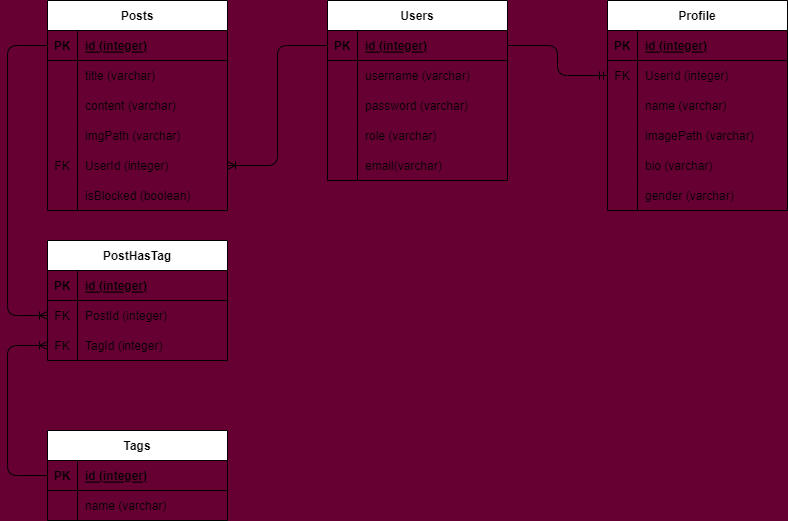

The diagram above was exported from draw.io. Its source (the exported page's mxGraphModel, read from the mxfile embedded in the PNG):
<mxGraphModel dx="279" dy="381" grid="1" gridSize="10" guides="1" tooltips="1" connect="1" arrows="1" fold="1" page="1" pageScale="1" pageWidth="850" pageHeight="1100" background="#660033" math="0" shadow="0">
  <root>
    <mxCell id="0" />
    <mxCell id="1" parent="0" />
    <mxCell id="2" value="Posts" style="shape=table;startSize=30;container=1;collapsible=1;childLayout=tableLayout;fixedRows=1;rowLines=0;fontStyle=1;align=center;resizeLast=1;" parent="1" vertex="1">
      <mxGeometry x="80" y="10" width="180" height="210" as="geometry" />
    </mxCell>
    <mxCell id="3" value="" style="shape=tableRow;horizontal=0;startSize=0;swimlaneHead=0;swimlaneBody=0;fillColor=none;collapsible=0;dropTarget=0;points=[[0,0.5],[1,0.5]];portConstraint=eastwest;top=0;left=0;right=0;bottom=1;" parent="2" vertex="1">
      <mxGeometry y="30" width="180" height="30" as="geometry" />
    </mxCell>
    <mxCell id="4" value="PK" style="shape=partialRectangle;connectable=0;fillColor=none;top=0;left=0;bottom=0;right=0;fontStyle=1;overflow=hidden;" parent="3" vertex="1">
      <mxGeometry width="30" height="30" as="geometry">
        <mxRectangle width="30" height="30" as="alternateBounds" />
      </mxGeometry>
    </mxCell>
    <mxCell id="5" value="id (integer)" style="shape=partialRectangle;connectable=0;fillColor=none;top=0;left=0;bottom=0;right=0;align=left;spacingLeft=6;fontStyle=5;overflow=hidden;" parent="3" vertex="1">
      <mxGeometry x="30" width="150" height="30" as="geometry">
        <mxRectangle width="150" height="30" as="alternateBounds" />
      </mxGeometry>
    </mxCell>
    <mxCell id="6" value="" style="shape=tableRow;horizontal=0;startSize=0;swimlaneHead=0;swimlaneBody=0;fillColor=none;collapsible=0;dropTarget=0;points=[[0,0.5],[1,0.5]];portConstraint=eastwest;top=0;left=0;right=0;bottom=0;" parent="2" vertex="1">
      <mxGeometry y="60" width="180" height="30" as="geometry" />
    </mxCell>
    <mxCell id="7" value="" style="shape=partialRectangle;connectable=0;fillColor=none;top=0;left=0;bottom=0;right=0;editable=1;overflow=hidden;" parent="6" vertex="1">
      <mxGeometry width="30" height="30" as="geometry">
        <mxRectangle width="30" height="30" as="alternateBounds" />
      </mxGeometry>
    </mxCell>
    <mxCell id="8" value="title (varchar)" style="shape=partialRectangle;connectable=0;fillColor=none;top=0;left=0;bottom=0;right=0;align=left;spacingLeft=6;overflow=hidden;" parent="6" vertex="1">
      <mxGeometry x="30" width="150" height="30" as="geometry">
        <mxRectangle width="150" height="30" as="alternateBounds" />
      </mxGeometry>
    </mxCell>
    <mxCell id="9" value="" style="shape=tableRow;horizontal=0;startSize=0;swimlaneHead=0;swimlaneBody=0;fillColor=none;collapsible=0;dropTarget=0;points=[[0,0.5],[1,0.5]];portConstraint=eastwest;top=0;left=0;right=0;bottom=0;" parent="2" vertex="1">
      <mxGeometry y="90" width="180" height="30" as="geometry" />
    </mxCell>
    <mxCell id="10" value="" style="shape=partialRectangle;connectable=0;fillColor=none;top=0;left=0;bottom=0;right=0;editable=1;overflow=hidden;" parent="9" vertex="1">
      <mxGeometry width="30" height="30" as="geometry">
        <mxRectangle width="30" height="30" as="alternateBounds" />
      </mxGeometry>
    </mxCell>
    <mxCell id="11" value="content (varchar)" style="shape=partialRectangle;connectable=0;fillColor=none;top=0;left=0;bottom=0;right=0;align=left;spacingLeft=6;overflow=hidden;" parent="9" vertex="1">
      <mxGeometry x="30" width="150" height="30" as="geometry">
        <mxRectangle width="150" height="30" as="alternateBounds" />
      </mxGeometry>
    </mxCell>
    <mxCell id="12" value="" style="shape=tableRow;horizontal=0;startSize=0;swimlaneHead=0;swimlaneBody=0;fillColor=none;collapsible=0;dropTarget=0;points=[[0,0.5],[1,0.5]];portConstraint=eastwest;top=0;left=0;right=0;bottom=0;" parent="2" vertex="1">
      <mxGeometry y="120" width="180" height="30" as="geometry" />
    </mxCell>
    <mxCell id="13" value="" style="shape=partialRectangle;connectable=0;fillColor=none;top=0;left=0;bottom=0;right=0;editable=1;overflow=hidden;" parent="12" vertex="1">
      <mxGeometry width="30" height="30" as="geometry">
        <mxRectangle width="30" height="30" as="alternateBounds" />
      </mxGeometry>
    </mxCell>
    <mxCell id="14" value="imgPath (varchar)" style="shape=partialRectangle;connectable=0;fillColor=none;top=0;left=0;bottom=0;right=0;align=left;spacingLeft=6;overflow=hidden;" parent="12" vertex="1">
      <mxGeometry x="30" width="150" height="30" as="geometry">
        <mxRectangle width="150" height="30" as="alternateBounds" />
      </mxGeometry>
    </mxCell>
    <mxCell id="74" value="" style="shape=tableRow;horizontal=0;startSize=0;swimlaneHead=0;swimlaneBody=0;fillColor=none;collapsible=0;dropTarget=0;points=[[0,0.5],[1,0.5]];portConstraint=eastwest;top=0;left=0;right=0;bottom=0;" parent="2" vertex="1">
      <mxGeometry y="150" width="180" height="30" as="geometry" />
    </mxCell>
    <mxCell id="75" value="FK" style="shape=partialRectangle;connectable=0;fillColor=none;top=0;left=0;bottom=0;right=0;editable=1;overflow=hidden;" parent="74" vertex="1">
      <mxGeometry width="30" height="30" as="geometry">
        <mxRectangle width="30" height="30" as="alternateBounds" />
      </mxGeometry>
    </mxCell>
    <mxCell id="76" value="UserId (integer)" style="shape=partialRectangle;connectable=0;fillColor=none;top=0;left=0;bottom=0;right=0;align=left;spacingLeft=6;overflow=hidden;" parent="74" vertex="1">
      <mxGeometry x="30" width="150" height="30" as="geometry">
        <mxRectangle width="150" height="30" as="alternateBounds" />
      </mxGeometry>
    </mxCell>
    <mxCell id="86" value="" style="shape=tableRow;horizontal=0;startSize=0;swimlaneHead=0;swimlaneBody=0;fillColor=none;collapsible=0;dropTarget=0;points=[[0,0.5],[1,0.5]];portConstraint=eastwest;top=0;left=0;right=0;bottom=0;" parent="2" vertex="1">
      <mxGeometry y="180" width="180" height="30" as="geometry" />
    </mxCell>
    <mxCell id="87" value="" style="shape=partialRectangle;connectable=0;fillColor=none;top=0;left=0;bottom=0;right=0;editable=1;overflow=hidden;" parent="86" vertex="1">
      <mxGeometry width="30" height="30" as="geometry">
        <mxRectangle width="30" height="30" as="alternateBounds" />
      </mxGeometry>
    </mxCell>
    <mxCell id="88" value="isBlocked (boolean)" style="shape=partialRectangle;connectable=0;fillColor=none;top=0;left=0;bottom=0;right=0;align=left;spacingLeft=6;overflow=hidden;" parent="86" vertex="1">
      <mxGeometry x="30" width="150" height="30" as="geometry">
        <mxRectangle width="150" height="30" as="alternateBounds" />
      </mxGeometry>
    </mxCell>
    <mxCell id="15" value="Tags" style="shape=table;startSize=30;container=1;collapsible=1;childLayout=tableLayout;fixedRows=1;rowLines=0;fontStyle=1;align=center;resizeLast=1;" parent="1" vertex="1">
      <mxGeometry x="80" y="440" width="180" height="90" as="geometry" />
    </mxCell>
    <mxCell id="16" value="" style="shape=tableRow;horizontal=0;startSize=0;swimlaneHead=0;swimlaneBody=0;fillColor=none;collapsible=0;dropTarget=0;points=[[0,0.5],[1,0.5]];portConstraint=eastwest;top=0;left=0;right=0;bottom=1;" parent="15" vertex="1">
      <mxGeometry y="30" width="180" height="30" as="geometry" />
    </mxCell>
    <mxCell id="17" value="PK" style="shape=partialRectangle;connectable=0;fillColor=none;top=0;left=0;bottom=0;right=0;fontStyle=1;overflow=hidden;" parent="16" vertex="1">
      <mxGeometry width="30" height="30" as="geometry">
        <mxRectangle width="30" height="30" as="alternateBounds" />
      </mxGeometry>
    </mxCell>
    <mxCell id="18" value="id (integer)" style="shape=partialRectangle;connectable=0;fillColor=none;top=0;left=0;bottom=0;right=0;align=left;spacingLeft=6;fontStyle=5;overflow=hidden;" parent="16" vertex="1">
      <mxGeometry x="30" width="150" height="30" as="geometry">
        <mxRectangle width="150" height="30" as="alternateBounds" />
      </mxGeometry>
    </mxCell>
    <mxCell id="19" value="" style="shape=tableRow;horizontal=0;startSize=0;swimlaneHead=0;swimlaneBody=0;fillColor=none;collapsible=0;dropTarget=0;points=[[0,0.5],[1,0.5]];portConstraint=eastwest;top=0;left=0;right=0;bottom=0;" parent="15" vertex="1">
      <mxGeometry y="60" width="180" height="30" as="geometry" />
    </mxCell>
    <mxCell id="20" value="" style="shape=partialRectangle;connectable=0;fillColor=none;top=0;left=0;bottom=0;right=0;editable=1;overflow=hidden;" parent="19" vertex="1">
      <mxGeometry width="30" height="30" as="geometry">
        <mxRectangle width="30" height="30" as="alternateBounds" />
      </mxGeometry>
    </mxCell>
    <mxCell id="21" value="name (varchar)" style="shape=partialRectangle;connectable=0;fillColor=none;top=0;left=0;bottom=0;right=0;align=left;spacingLeft=6;overflow=hidden;" parent="19" vertex="1">
      <mxGeometry x="30" width="150" height="30" as="geometry">
        <mxRectangle width="150" height="30" as="alternateBounds" />
      </mxGeometry>
    </mxCell>
    <mxCell id="28" value="PostHasTag" style="shape=table;startSize=30;container=1;collapsible=1;childLayout=tableLayout;fixedRows=1;rowLines=0;fontStyle=1;align=center;resizeLast=1;" parent="1" vertex="1">
      <mxGeometry x="80" y="250" width="180" height="120" as="geometry" />
    </mxCell>
    <mxCell id="29" value="" style="shape=tableRow;horizontal=0;startSize=0;swimlaneHead=0;swimlaneBody=0;fillColor=none;collapsible=0;dropTarget=0;points=[[0,0.5],[1,0.5]];portConstraint=eastwest;top=0;left=0;right=0;bottom=1;" parent="28" vertex="1">
      <mxGeometry y="30" width="180" height="30" as="geometry" />
    </mxCell>
    <mxCell id="30" value="PK" style="shape=partialRectangle;connectable=0;fillColor=none;top=0;left=0;bottom=0;right=0;fontStyle=1;overflow=hidden;" parent="29" vertex="1">
      <mxGeometry width="30" height="30" as="geometry">
        <mxRectangle width="30" height="30" as="alternateBounds" />
      </mxGeometry>
    </mxCell>
    <mxCell id="31" value="id (integer)" style="shape=partialRectangle;connectable=0;fillColor=none;top=0;left=0;bottom=0;right=0;align=left;spacingLeft=6;fontStyle=5;overflow=hidden;" parent="29" vertex="1">
      <mxGeometry x="30" width="150" height="30" as="geometry">
        <mxRectangle width="150" height="30" as="alternateBounds" />
      </mxGeometry>
    </mxCell>
    <mxCell id="35" value="" style="shape=tableRow;horizontal=0;startSize=0;swimlaneHead=0;swimlaneBody=0;fillColor=none;collapsible=0;dropTarget=0;points=[[0,0.5],[1,0.5]];portConstraint=eastwest;top=0;left=0;right=0;bottom=0;" parent="28" vertex="1">
      <mxGeometry y="60" width="180" height="30" as="geometry" />
    </mxCell>
    <mxCell id="36" value="FK" style="shape=partialRectangle;connectable=0;fillColor=none;top=0;left=0;bottom=0;right=0;editable=1;overflow=hidden;" parent="35" vertex="1">
      <mxGeometry width="30" height="30" as="geometry">
        <mxRectangle width="30" height="30" as="alternateBounds" />
      </mxGeometry>
    </mxCell>
    <mxCell id="37" value="PostId (integer)" style="shape=partialRectangle;connectable=0;fillColor=none;top=0;left=0;bottom=0;right=0;align=left;spacingLeft=6;overflow=hidden;" parent="35" vertex="1">
      <mxGeometry x="30" width="150" height="30" as="geometry">
        <mxRectangle width="150" height="30" as="alternateBounds" />
      </mxGeometry>
    </mxCell>
    <mxCell id="38" value="" style="shape=tableRow;horizontal=0;startSize=0;swimlaneHead=0;swimlaneBody=0;fillColor=none;collapsible=0;dropTarget=0;points=[[0,0.5],[1,0.5]];portConstraint=eastwest;top=0;left=0;right=0;bottom=0;" parent="28" vertex="1">
      <mxGeometry y="90" width="180" height="30" as="geometry" />
    </mxCell>
    <mxCell id="39" value="FK" style="shape=partialRectangle;connectable=0;fillColor=none;top=0;left=0;bottom=0;right=0;editable=1;overflow=hidden;" parent="38" vertex="1">
      <mxGeometry width="30" height="30" as="geometry">
        <mxRectangle width="30" height="30" as="alternateBounds" />
      </mxGeometry>
    </mxCell>
    <mxCell id="40" value="TagId (integer)" style="shape=partialRectangle;connectable=0;fillColor=none;top=0;left=0;bottom=0;right=0;align=left;spacingLeft=6;overflow=hidden;" parent="38" vertex="1">
      <mxGeometry x="30" width="150" height="30" as="geometry">
        <mxRectangle width="150" height="30" as="alternateBounds" />
      </mxGeometry>
    </mxCell>
    <mxCell id="41" value="Users" style="shape=table;startSize=30;container=1;collapsible=1;childLayout=tableLayout;fixedRows=1;rowLines=0;fontStyle=1;align=center;resizeLast=1;" parent="1" vertex="1">
      <mxGeometry x="360" y="10" width="180" height="180" as="geometry" />
    </mxCell>
    <mxCell id="42" value="" style="shape=tableRow;horizontal=0;startSize=0;swimlaneHead=0;swimlaneBody=0;fillColor=none;collapsible=0;dropTarget=0;points=[[0,0.5],[1,0.5]];portConstraint=eastwest;top=0;left=0;right=0;bottom=1;" parent="41" vertex="1">
      <mxGeometry y="30" width="180" height="30" as="geometry" />
    </mxCell>
    <mxCell id="43" value="PK" style="shape=partialRectangle;connectable=0;fillColor=none;top=0;left=0;bottom=0;right=0;fontStyle=1;overflow=hidden;" parent="42" vertex="1">
      <mxGeometry width="30" height="30" as="geometry">
        <mxRectangle width="30" height="30" as="alternateBounds" />
      </mxGeometry>
    </mxCell>
    <mxCell id="44" value="id (integer)" style="shape=partialRectangle;connectable=0;fillColor=none;top=0;left=0;bottom=0;right=0;align=left;spacingLeft=6;fontStyle=5;overflow=hidden;" parent="42" vertex="1">
      <mxGeometry x="30" width="150" height="30" as="geometry">
        <mxRectangle width="150" height="30" as="alternateBounds" />
      </mxGeometry>
    </mxCell>
    <mxCell id="45" value="" style="shape=tableRow;horizontal=0;startSize=0;swimlaneHead=0;swimlaneBody=0;fillColor=none;collapsible=0;dropTarget=0;points=[[0,0.5],[1,0.5]];portConstraint=eastwest;top=0;left=0;right=0;bottom=0;" parent="41" vertex="1">
      <mxGeometry y="60" width="180" height="30" as="geometry" />
    </mxCell>
    <mxCell id="46" value="" style="shape=partialRectangle;connectable=0;fillColor=none;top=0;left=0;bottom=0;right=0;editable=1;overflow=hidden;" parent="45" vertex="1">
      <mxGeometry width="30" height="30" as="geometry">
        <mxRectangle width="30" height="30" as="alternateBounds" />
      </mxGeometry>
    </mxCell>
    <mxCell id="47" value="username (varchar)" style="shape=partialRectangle;connectable=0;fillColor=none;top=0;left=0;bottom=0;right=0;align=left;spacingLeft=6;overflow=hidden;" parent="45" vertex="1">
      <mxGeometry x="30" width="150" height="30" as="geometry">
        <mxRectangle width="150" height="30" as="alternateBounds" />
      </mxGeometry>
    </mxCell>
    <mxCell id="48" value="" style="shape=tableRow;horizontal=0;startSize=0;swimlaneHead=0;swimlaneBody=0;fillColor=none;collapsible=0;dropTarget=0;points=[[0,0.5],[1,0.5]];portConstraint=eastwest;top=0;left=0;right=0;bottom=0;" parent="41" vertex="1">
      <mxGeometry y="90" width="180" height="30" as="geometry" />
    </mxCell>
    <mxCell id="49" value="" style="shape=partialRectangle;connectable=0;fillColor=none;top=0;left=0;bottom=0;right=0;editable=1;overflow=hidden;" parent="48" vertex="1">
      <mxGeometry width="30" height="30" as="geometry">
        <mxRectangle width="30" height="30" as="alternateBounds" />
      </mxGeometry>
    </mxCell>
    <mxCell id="50" value="password (varchar)" style="shape=partialRectangle;connectable=0;fillColor=none;top=0;left=0;bottom=0;right=0;align=left;spacingLeft=6;overflow=hidden;" parent="48" vertex="1">
      <mxGeometry x="30" width="150" height="30" as="geometry">
        <mxRectangle width="150" height="30" as="alternateBounds" />
      </mxGeometry>
    </mxCell>
    <mxCell id="51" value="" style="shape=tableRow;horizontal=0;startSize=0;swimlaneHead=0;swimlaneBody=0;fillColor=none;collapsible=0;dropTarget=0;points=[[0,0.5],[1,0.5]];portConstraint=eastwest;top=0;left=0;right=0;bottom=0;" parent="41" vertex="1">
      <mxGeometry y="120" width="180" height="30" as="geometry" />
    </mxCell>
    <mxCell id="52" value="" style="shape=partialRectangle;connectable=0;fillColor=none;top=0;left=0;bottom=0;right=0;editable=1;overflow=hidden;" parent="51" vertex="1">
      <mxGeometry width="30" height="30" as="geometry">
        <mxRectangle width="30" height="30" as="alternateBounds" />
      </mxGeometry>
    </mxCell>
    <mxCell id="53" value="role (varchar)" style="shape=partialRectangle;connectable=0;fillColor=none;top=0;left=0;bottom=0;right=0;align=left;spacingLeft=6;overflow=hidden;" parent="51" vertex="1">
      <mxGeometry x="30" width="150" height="30" as="geometry">
        <mxRectangle width="150" height="30" as="alternateBounds" />
      </mxGeometry>
    </mxCell>
    <mxCell id="89" value="" style="shape=tableRow;horizontal=0;startSize=0;swimlaneHead=0;swimlaneBody=0;fillColor=none;collapsible=0;dropTarget=0;points=[[0,0.5],[1,0.5]];portConstraint=eastwest;top=0;left=0;right=0;bottom=0;" vertex="1" parent="41">
      <mxGeometry y="150" width="180" height="30" as="geometry" />
    </mxCell>
    <mxCell id="90" value="" style="shape=partialRectangle;connectable=0;fillColor=none;top=0;left=0;bottom=0;right=0;editable=1;overflow=hidden;" vertex="1" parent="89">
      <mxGeometry width="30" height="30" as="geometry">
        <mxRectangle width="30" height="30" as="alternateBounds" />
      </mxGeometry>
    </mxCell>
    <mxCell id="91" value="email(varchar)" style="shape=partialRectangle;connectable=0;fillColor=none;top=0;left=0;bottom=0;right=0;align=left;spacingLeft=6;overflow=hidden;" vertex="1" parent="89">
      <mxGeometry x="30" width="150" height="30" as="geometry">
        <mxRectangle width="150" height="30" as="alternateBounds" />
      </mxGeometry>
    </mxCell>
    <mxCell id="54" value="Profile" style="shape=table;startSize=30;container=1;collapsible=1;childLayout=tableLayout;fixedRows=1;rowLines=0;fontStyle=1;align=center;resizeLast=1;" parent="1" vertex="1">
      <mxGeometry x="640" y="10" width="180" height="210" as="geometry" />
    </mxCell>
    <mxCell id="55" value="" style="shape=tableRow;horizontal=0;startSize=0;swimlaneHead=0;swimlaneBody=0;fillColor=none;collapsible=0;dropTarget=0;points=[[0,0.5],[1,0.5]];portConstraint=eastwest;top=0;left=0;right=0;bottom=1;" parent="54" vertex="1">
      <mxGeometry y="30" width="180" height="30" as="geometry" />
    </mxCell>
    <mxCell id="56" value="PK" style="shape=partialRectangle;connectable=0;fillColor=none;top=0;left=0;bottom=0;right=0;fontStyle=1;overflow=hidden;" parent="55" vertex="1">
      <mxGeometry width="30" height="30" as="geometry">
        <mxRectangle width="30" height="30" as="alternateBounds" />
      </mxGeometry>
    </mxCell>
    <mxCell id="57" value="id (integer)" style="shape=partialRectangle;connectable=0;fillColor=none;top=0;left=0;bottom=0;right=0;align=left;spacingLeft=6;fontStyle=5;overflow=hidden;" parent="55" vertex="1">
      <mxGeometry x="30" width="150" height="30" as="geometry">
        <mxRectangle width="150" height="30" as="alternateBounds" />
      </mxGeometry>
    </mxCell>
    <mxCell id="58" value="" style="shape=tableRow;horizontal=0;startSize=0;swimlaneHead=0;swimlaneBody=0;fillColor=none;collapsible=0;dropTarget=0;points=[[0,0.5],[1,0.5]];portConstraint=eastwest;top=0;left=0;right=0;bottom=0;" parent="54" vertex="1">
      <mxGeometry y="60" width="180" height="30" as="geometry" />
    </mxCell>
    <mxCell id="59" value="FK" style="shape=partialRectangle;connectable=0;fillColor=none;top=0;left=0;bottom=0;right=0;editable=1;overflow=hidden;" parent="58" vertex="1">
      <mxGeometry width="30" height="30" as="geometry">
        <mxRectangle width="30" height="30" as="alternateBounds" />
      </mxGeometry>
    </mxCell>
    <mxCell id="60" value="UserId (integer)" style="shape=partialRectangle;connectable=0;fillColor=none;top=0;left=0;bottom=0;right=0;align=left;spacingLeft=6;overflow=hidden;" parent="58" vertex="1">
      <mxGeometry x="30" width="150" height="30" as="geometry">
        <mxRectangle width="150" height="30" as="alternateBounds" />
      </mxGeometry>
    </mxCell>
    <mxCell id="61" value="" style="shape=tableRow;horizontal=0;startSize=0;swimlaneHead=0;swimlaneBody=0;fillColor=none;collapsible=0;dropTarget=0;points=[[0,0.5],[1,0.5]];portConstraint=eastwest;top=0;left=0;right=0;bottom=0;" parent="54" vertex="1">
      <mxGeometry y="90" width="180" height="30" as="geometry" />
    </mxCell>
    <mxCell id="62" value="" style="shape=partialRectangle;connectable=0;fillColor=none;top=0;left=0;bottom=0;right=0;editable=1;overflow=hidden;" parent="61" vertex="1">
      <mxGeometry width="30" height="30" as="geometry">
        <mxRectangle width="30" height="30" as="alternateBounds" />
      </mxGeometry>
    </mxCell>
    <mxCell id="63" value="name (varchar)" style="shape=partialRectangle;connectable=0;fillColor=none;top=0;left=0;bottom=0;right=0;align=left;spacingLeft=6;overflow=hidden;" parent="61" vertex="1">
      <mxGeometry x="30" width="150" height="30" as="geometry">
        <mxRectangle width="150" height="30" as="alternateBounds" />
      </mxGeometry>
    </mxCell>
    <mxCell id="64" value="" style="shape=tableRow;horizontal=0;startSize=0;swimlaneHead=0;swimlaneBody=0;fillColor=none;collapsible=0;dropTarget=0;points=[[0,0.5],[1,0.5]];portConstraint=eastwest;top=0;left=0;right=0;bottom=0;" parent="54" vertex="1">
      <mxGeometry y="120" width="180" height="30" as="geometry" />
    </mxCell>
    <mxCell id="65" value="" style="shape=partialRectangle;connectable=0;fillColor=none;top=0;left=0;bottom=0;right=0;editable=1;overflow=hidden;" parent="64" vertex="1">
      <mxGeometry width="30" height="30" as="geometry">
        <mxRectangle width="30" height="30" as="alternateBounds" />
      </mxGeometry>
    </mxCell>
    <mxCell id="66" value="imagePath (varchar)" style="shape=partialRectangle;connectable=0;fillColor=none;top=0;left=0;bottom=0;right=0;align=left;spacingLeft=6;overflow=hidden;" parent="64" vertex="1">
      <mxGeometry x="30" width="150" height="30" as="geometry">
        <mxRectangle width="150" height="30" as="alternateBounds" />
      </mxGeometry>
    </mxCell>
    <mxCell id="67" value="" style="shape=tableRow;horizontal=0;startSize=0;swimlaneHead=0;swimlaneBody=0;fillColor=none;collapsible=0;dropTarget=0;points=[[0,0.5],[1,0.5]];portConstraint=eastwest;top=0;left=0;right=0;bottom=0;" parent="54" vertex="1">
      <mxGeometry y="150" width="180" height="30" as="geometry" />
    </mxCell>
    <mxCell id="68" value="" style="shape=partialRectangle;connectable=0;fillColor=none;top=0;left=0;bottom=0;right=0;editable=1;overflow=hidden;" parent="67" vertex="1">
      <mxGeometry width="30" height="30" as="geometry">
        <mxRectangle width="30" height="30" as="alternateBounds" />
      </mxGeometry>
    </mxCell>
    <mxCell id="69" value="bio (varchar)" style="shape=partialRectangle;connectable=0;fillColor=none;top=0;left=0;bottom=0;right=0;align=left;spacingLeft=6;overflow=hidden;" parent="67" vertex="1">
      <mxGeometry x="30" width="150" height="30" as="geometry">
        <mxRectangle width="150" height="30" as="alternateBounds" />
      </mxGeometry>
    </mxCell>
    <mxCell id="83" value="" style="shape=tableRow;horizontal=0;startSize=0;swimlaneHead=0;swimlaneBody=0;fillColor=none;collapsible=0;dropTarget=0;points=[[0,0.5],[1,0.5]];portConstraint=eastwest;top=0;left=0;right=0;bottom=0;" parent="54" vertex="1">
      <mxGeometry y="180" width="180" height="30" as="geometry" />
    </mxCell>
    <mxCell id="84" value="" style="shape=partialRectangle;connectable=0;fillColor=none;top=0;left=0;bottom=0;right=0;editable=1;overflow=hidden;" parent="83" vertex="1">
      <mxGeometry width="30" height="30" as="geometry">
        <mxRectangle width="30" height="30" as="alternateBounds" />
      </mxGeometry>
    </mxCell>
    <mxCell id="85" value="gender (varchar)" style="shape=partialRectangle;connectable=0;fillColor=none;top=0;left=0;bottom=0;right=0;align=left;spacingLeft=6;overflow=hidden;" parent="83" vertex="1">
      <mxGeometry x="30" width="150" height="30" as="geometry">
        <mxRectangle width="150" height="30" as="alternateBounds" />
      </mxGeometry>
    </mxCell>
    <mxCell id="70" style="edgeStyle=orthogonalEdgeStyle;html=1;exitX=1;exitY=0.5;exitDx=0;exitDy=0;entryX=0;entryY=0.5;entryDx=0;entryDy=0;endArrow=ERmandOne;endFill=0;" parent="1" source="42" target="58" edge="1">
      <mxGeometry relative="1" as="geometry" />
    </mxCell>
    <mxCell id="80" style="edgeStyle=orthogonalEdgeStyle;html=1;exitX=0;exitY=0.5;exitDx=0;exitDy=0;entryX=0;entryY=0.5;entryDx=0;entryDy=0;endArrow=ERoneToMany;endFill=0;" parent="1" source="16" target="38" edge="1">
      <mxGeometry relative="1" as="geometry">
        <Array as="points">
          <mxPoint x="40" y="485" />
          <mxPoint x="40" y="355" />
        </Array>
      </mxGeometry>
    </mxCell>
    <mxCell id="81" style="edgeStyle=orthogonalEdgeStyle;html=1;exitX=0;exitY=0.5;exitDx=0;exitDy=0;entryX=0;entryY=0.5;entryDx=0;entryDy=0;endArrow=ERoneToMany;endFill=0;" parent="1" source="3" target="35" edge="1">
      <mxGeometry relative="1" as="geometry">
        <Array as="points">
          <mxPoint x="40" y="55" />
          <mxPoint x="40" y="325" />
        </Array>
      </mxGeometry>
    </mxCell>
    <mxCell id="82" style="edgeStyle=orthogonalEdgeStyle;html=1;exitX=0;exitY=0.5;exitDx=0;exitDy=0;entryX=1;entryY=0.5;entryDx=0;entryDy=0;endArrow=ERoneToMany;endFill=0;" parent="1" source="42" target="74" edge="1">
      <mxGeometry relative="1" as="geometry" />
    </mxCell>
  </root>
</mxGraphModel>